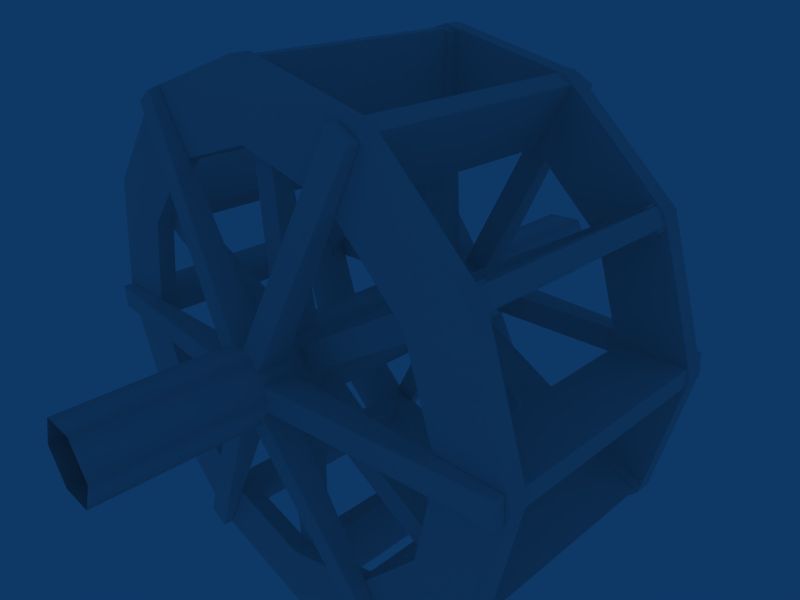 # Source: waterwheel.blend  (saved by Blender 2.48.1; exported with 4.5.12 LTS)
import bpy
from mathutils import Matrix  # noqa: F401  (used for matrix-valued properties, if any)

bpy.ops.wm.read_factory_settings(use_empty=True)
scene = bpy.context.scene
scene.name = 'Scene'

# ---- collections
col_collection_1 = bpy.data.collections.new('Collection 1'); scene.collection.children.link(col_collection_1)

# ---- materials (node trees are filled in below, after node groups)
mat_material = bpy.data.materials.new('Material')
mat_material.alpha_threshold = 0.0
mat_material.preview_render_type = 'FLAT'
mat_material.diffuse_color = (0.8816, 0.8492, 0.8492, 1.0)
mat_material.roughness = 0.5
mat_material.specular_intensity = 0.006763
mat_material.line_color = (0.0, 0.0, 0.0, 1.0)

# ---- material node trees

# ---- world
world_world = bpy.data.worlds.new('World'); scene.world = world_world
world_world.color = (0.05656, 0.2208, 0.4)
world_world.use_sun_shadow = False
world_world.sun_shadow_jitter_overblur = 0.0
world_world.cycles.sampling_method = 'MANUAL'
world_world.cycles.sample_map_resolution = 256
world_world.light_settings.ao_factor = 2.035

# ---- cameras
cam_camera = bpy.data.cameras.new('Camera')
cam_camera.passepartout_alpha = 0.2
cam_camera.clip_end = 100.0
cam_camera.lens = 35.0
cam_camera.ortho_scale = 7.314
cam_camera.show_passepartout = False
cam_camera.show_safe_areas = True
cam_camera.dof.focus_distance = 0.0
cam_camera.dof.aperture_fstop = 128.0

# ---- meshes
me_waterwheel = bpy.data.meshes.new('waterwheel')
me_waterwheel.from_pydata([(4.229, 4.229, 9.691), (5.776, 1.548, 9.691), (5.776, -1.548, 9.691), (4.229, -4.229, 9.691), (1.548, -5.776, 9.691), (-1.548, -5.776, 9.691), (-4.229, -4.229, 9.691), (-5.776, -1.548, 9.691), (-5.776, 1.548, 9.691), (-4.229, 4.229, 9.691), (-1.548, 5.776, 9.691), (1.548, 5.776, 9.691), (4.229, 4.229, 11.26), (5.776, 1.548, 11.26), (5.777, -1.548, 11.26), (4.229, -4.229, 11.26), (1.548, -5.776, 11.26), (-1.548, -5.777, 11.26), (-4.229, -4.229, 11.26), (-5.776, -1.548, 11.26), (-5.777, 1.548, 11.26), (-4.229, 4.229, 11.26), (-1.548, 5.776, 11.26), (1.548, 5.776, 11.26), (5.657, 5.657, 9.691), (7.727, 2.071, 9.691), (7.727, -2.071, 9.691), (5.657, -5.657, 9.691), (2.071, -7.727, 9.691), (-2.071, -7.727, 9.691), (-5.657, -5.657, 9.691), (-7.727, -2.071, 9.691), (-7.727, 2.071, 9.691), (-5.657, 5.657, 9.691), (-2.071, 7.727, 9.691), (2.071, 7.727, 9.691), (5.657, 5.657, 11.26), (7.727, 2.071, 11.26), (7.727, -2.071, 11.26), (5.657, -5.657, 11.26), (2.071, -7.727, 11.26), (-2.071, -7.727, 11.26), (-5.657, -5.657, 11.26), (-7.727, -2.071, 11.26), (-7.727, 2.071, 11.26), (-5.657, 5.657, 11.26), (-2.071, 7.727, 11.26), (2.071, 7.727, 11.26), (1.067, -0.2895, 27.83), (0.7842, 0.7794, 27.83), (-0.2828, 1.069, 27.83), (-1.067, 0.2895, 27.83), (-0.7842, -0.7794, 27.83), (0.2828, -1.069, 27.83), (1.067, -0.2895, -27.83), (0.7842, 0.7794, -27.83), (-0.2828, 1.069, -27.83), (-1.067, 0.2895, -27.83), (-0.7842, -0.7794, -27.83), (0.2828, -1.069, -27.83), (2.071, 7.727, -9.698), (-2.071, 7.727, -9.698), (-5.657, 5.657, -9.698), (-7.727, 2.071, -9.698), (-7.727, -2.071, -9.698), (-5.657, -5.657, -9.698), (-2.071, -7.727, -9.698), (2.071, -7.727, -9.698), (5.657, -5.657, -9.698), (7.727, -2.071, -9.698), (7.727, 2.071, -9.698), (5.657, 5.657, -9.698), (2.071, 7.727, -11.27), (-2.071, 7.727, -11.27), (-5.657, 5.657, -11.27), (-7.727, 2.071, -11.27), (-7.727, -2.071, -11.27), (-5.657, -5.657, -11.27), (-2.071, -7.727, -11.27), (2.071, -7.727, -11.27), (5.657, -5.657, -11.27), (7.727, -2.071, -11.27), (7.727, 2.071, -11.27), (5.657, 5.657, -11.27), (1.548, 5.777, -9.698), (-1.548, 5.776, -9.698), (-4.229, 4.229, -9.698), (-5.777, 1.548, -9.698), (-5.776, -1.548, -9.698), (-4.229, -4.229, -9.698), (-1.548, -5.777, -9.698), (1.548, -5.776, -9.698), (4.229, -4.229, -9.698), (5.777, -1.548, -9.698), (5.776, 1.548, -9.698), (4.229, 4.229, -9.698), (1.548, 5.776, -11.27), (-1.548, 5.776, -11.27), (-4.229, 4.229, -11.27), (-5.776, 1.548, -11.27), (-5.776, -1.548, -11.27), (-4.229, -4.229, -11.27), (-1.548, -5.776, -11.27), (1.548, -5.776, -11.27), (4.229, -4.229, -11.27), (5.776, -1.548, -11.27), (5.776, 1.548, -11.27), (4.229, 4.229, -11.27), (0.4709, -0.3749, -11.28), (0.4709, -0.3749, -14.07), (-0.2085, -0.5576, -14.07), (-0.2085, -0.5576, -11.28), (2.381, -7.477, -11.28), (2.381, -7.477, -12.21), (1.701, -7.659, -12.21), (1.701, -7.659, -11.28), (7.484, -2.356, -11.28), (7.484, -2.356, -12.21), (7.665, -1.677, -12.21), (7.665, -1.677, -11.28), (0.3787, -0.4594, -11.28), (0.3787, -0.4594, -14.07), (0.5602, 0.2203, -14.07), (0.5602, 0.2203, -11.28), (0.08928, 0.5953, -11.28), (0.08928, 0.5953, -14.07), (0.5872, 0.09826, -14.07), (0.5872, 0.09826, -11.28), (5.285, 5.8, -11.28), (5.285, 5.8, -12.21), (5.782, 5.303, -12.21), (5.782, 5.303, -11.28), (-1.701, 7.659, -11.28), (-1.701, 7.659, -12.21), (-2.381, 7.477, -12.21), (-2.381, 7.477, -11.28), (0.2085, 0.5576, -11.28), (0.2085, 0.5576, -14.07), (-0.4709, 0.3749, -14.07), (-0.4709, 0.3749, -11.28), (-0.5602, -0.2203, -11.28), (-0.5602, -0.2203, -14.07), (-0.3787, 0.4594, -14.07), (-0.3787, 0.4594, -11.28), (-7.665, 1.677, -11.28), (-7.665, 1.677, -12.21), (-7.484, 2.356, -12.21), (-7.484, 2.356, -11.28), (-5.782, -5.303, -11.28), (-5.782, -5.303, -12.21), (-5.285, -5.8, -12.21), (-5.285, -5.8, -11.28), (-0.5872, -0.09826, -11.28), (-0.5872, -0.09826, -14.07), (-0.08927, -0.5953, -14.07), (-0.08928, -0.5953, -11.28), (-0.08928, -0.5953, 11.24), (-0.08927, -0.5953, 14.03), (-0.5872, -0.09826, 14.03), (-0.5872, -0.09826, 11.24), (-5.285, -5.8, 11.24), (-5.285, -5.8, 12.17), (-5.782, -5.303, 12.17), (-5.782, -5.303, 11.24), (-7.484, 2.356, 11.24), (-7.484, 2.356, 12.17), (-7.665, 1.677, 12.17), (-7.665, 1.677, 11.24), (-0.3787, 0.4594, 11.24), (-0.3787, 0.4594, 14.03), (-0.5602, -0.2203, 14.03), (-0.5602, -0.2203, 11.24), (-0.4709, 0.3749, 11.24), (-0.4709, 0.3749, 14.03), (0.2085, 0.5576, 14.03), (0.2085, 0.5576, 11.24), (-2.381, 7.477, 11.24), (-2.381, 7.477, 12.17), (-1.701, 7.659, 12.17), (-1.701, 7.659, 11.24), (5.782, 5.303, 11.24), (5.782, 5.303, 12.17), (5.285, 5.8, 12.17), (5.285, 5.8, 11.24), (0.5872, 0.09826, 11.24), (0.5872, 0.09826, 14.03), (0.08928, 0.5953, 14.03), (0.08928, 0.5953, 11.24), (0.5602, 0.2203, 11.24), (0.5602, 0.2203, 14.03), (0.3787, -0.4594, 14.03), (0.3787, -0.4594, 11.24), (7.665, -1.677, 11.24), (7.665, -1.677, 12.17), (7.484, -2.356, 12.17), (7.484, -2.356, 11.24), (1.701, -7.659, 11.24), (1.701, -7.659, 12.17), (2.381, -7.477, 12.17), (2.381, -7.477, 11.24), (-0.2085, -0.5576, 11.24), (-0.2085, -0.5576, 14.03), (0.4709, -0.3749, 14.03), (0.4709, -0.3749, 11.24), (0.5953, -0.08928, -9.7), (0.5953, -0.08928, -6.908), (0.09826, -0.5872, -6.908), (0.09826, -0.5872, -9.7), (5.8, -5.285, -9.7), (5.8, -5.285, -8.767), (5.303, -5.782, -8.767), (5.303, -5.782, -9.7), (7.659, 1.701, -9.7), (7.659, 1.701, -8.767), (7.477, 2.381, -8.767), (7.477, 2.381, -9.7), (0.5576, -0.2085, -9.7), (0.5576, -0.2085, -6.908), (0.3749, 0.4709, -6.908), (0.3749, 0.4709, -9.7), (-0.2203, 0.5602, -9.7), (-0.2203, 0.5602, -6.908), (0.4594, 0.3787, -6.908), (0.4594, 0.3787, -9.7), (1.677, 7.665, -9.7), (1.677, 7.665, -8.767), (2.356, 7.484, -8.767), (2.356, 7.484, -9.7), (-5.303, 5.782, -9.7), (-5.303, 5.782, -8.767), (-5.8, 5.285, -8.767), (-5.8, 5.285, -9.7), (-0.09826, 0.5872, -9.7), (-0.09826, 0.5872, -6.908), (-0.5953, 0.08927, -6.908), (-0.5953, 0.08928, -9.7), (-0.3749, -0.4709, -9.7), (-0.3749, -0.4709, -6.908), (-0.5576, 0.2085, -6.908), (-0.5576, 0.2085, -9.7), (-7.477, -2.381, -9.7), (-7.477, -2.381, -8.767), (-7.659, -1.701, -8.767), (-7.659, -1.701, -9.7), (-2.356, -7.484, -9.7), (-2.356, -7.484, -8.767), (-1.677, -7.665, -8.767), (-1.677, -7.665, -9.7), (-0.4594, -0.3787, -9.7), (-0.4594, -0.3787, -6.908), (0.2203, -0.5602, -6.908), (0.2203, -0.5602, -9.7), (0.2203, -0.5602, 9.733), (0.2203, -0.5602, 6.941), (-0.4594, -0.3787, 6.941), (-0.4594, -0.3787, 9.733), (-1.677, -7.665, 9.733), (-1.677, -7.665, 8.8), (-2.356, -7.484, 8.8), (-2.356, -7.484, 9.733), (-7.659, -1.701, 9.733), (-7.659, -1.701, 8.8), (-7.477, -2.381, 8.8), (-7.477, -2.381, 9.733), (-0.5576, 0.2085, 9.733), (-0.5576, 0.2085, 6.941), (-0.3749, -0.4709, 6.941), (-0.3749, -0.4709, 9.733), (-0.5953, 0.08928, 9.733), (-0.5953, 0.08927, 6.941), (-0.09826, 0.5872, 6.941), (-0.09826, 0.5872, 9.733), (-5.8, 5.285, 9.733), (-5.8, 5.285, 8.8), (-5.303, 5.782, 8.8), (-5.303, 5.782, 9.733), (2.356, 7.484, 9.733), (2.356, 7.484, 8.8), (1.677, 7.665, 8.8), (1.677, 7.665, 9.733), (0.4594, 0.3787, 9.733), (0.4594, 0.3787, 6.941), (-0.2203, 0.5602, 6.941), (-0.2203, 0.5602, 9.733), (0.3749, 0.4709, 9.733), (0.3749, 0.4709, 6.941), (0.5576, -0.2085, 6.941), (0.5576, -0.2085, 9.733), (7.477, 2.381, 9.733), (7.477, 2.381, 8.8), (7.659, 1.701, 8.8), (7.659, 1.701, 9.733), (5.303, -5.782, 9.733), (5.303, -5.782, 8.8), (5.8, -5.285, 8.8), (5.8, -5.285, 9.733), (0.09826, -0.5872, 9.733), (0.09826, -0.5872, 6.941), (0.5953, -0.08928, 6.941), (0.5953, -0.08928, 9.733), (-5.846, -1.306, 10.33), (-5.846, -1.306, -10.6), (-7.696, -1.804, -10.6), (-7.696, -1.804, 10.33), (-5.713, -1.802, 10.33), (-5.713, -1.802, -10.6), (-7.563, -2.299, -10.6), (-7.563, -2.299, 10.33), (-5.4, -5.773, 10.33), (-5.4, -5.773, -10.6), (-4.046, -4.417, -10.6), (-4.046, -4.417, 10.33), (-5.763, -5.41, 10.33), (-5.763, -5.41, -10.6), (-4.41, -4.054, -10.6), (-4.41, -4.054, 10.33), (-1.792, -5.716, 10.33), (-1.792, -5.716, -10.6), (-2.286, -7.567, -10.6), (-2.286, -7.567, 10.33), (-1.296, -5.848, 10.33), (-1.296, -5.848, -10.6), (-1.79, -7.699, -10.6), (-1.79, -7.699, 10.33), (2.299, -7.563, 10.33), (2.299, -7.563, -10.6), (1.802, -5.713, -10.6), (1.802, -5.713, 10.33), (1.804, -7.696, 10.33), (1.804, -7.696, -10.6), (1.306, -5.846, -10.6), (1.306, -5.846, 10.33), (4.054, -4.41, 10.33), (4.054, -4.41, -10.6), (5.41, -5.763, -10.6), (5.41, -5.763, 10.33), (4.417, -4.046, 10.33), (4.417, -4.046, -10.6), (5.773, -5.4, -10.6), (5.773, -5.4, 10.33), (7.699, -1.79, 10.33), (7.699, -1.79, -10.6), (5.848, -1.296, -10.6), (5.848, -1.296, 10.33), (7.567, -2.286, 10.33), (7.567, -2.286, -10.6), (5.716, -1.792, -10.6), (5.716, -1.792, 10.33), (5.846, 1.306, 10.33), (5.846, 1.306, -10.6), (7.696, 1.804, -10.6), (7.696, 1.804, 10.33), (5.713, 1.802, 10.33), (5.713, 1.802, -10.6), (7.563, 2.299, -10.6), (7.563, 2.299, 10.33), (5.4, 5.773, 10.33), (5.4, 5.773, -10.6), (4.046, 4.417, -10.6), (4.046, 4.417, 10.33), (5.763, 5.41, 10.33), (5.763, 5.41, -10.6), (4.41, 4.054, -10.6), (4.41, 4.054, 10.33), (1.792, 5.716, 10.33), (1.792, 5.716, -10.6), (2.286, 7.567, -10.6), (2.286, 7.567, 10.33), (1.296, 5.848, 10.33), (1.296, 5.848, -10.6), (1.79, 7.699, -10.6), (1.79, 7.699, 10.33), (-2.299, 7.563, 10.33), (-2.299, 7.563, -10.6), (-1.802, 5.713, -10.6), (-1.802, 5.713, 10.33), (-1.804, 7.696, 10.33), (-1.804, 7.696, -10.6), (-1.306, 5.846, -10.6), (-1.306, 5.846, 10.33), (-4.054, 4.41, 10.33), (-4.054, 4.41, -10.6), (-5.41, 5.763, -10.6), (-5.41, 5.763, 10.33), (-4.417, 4.046, 10.33), (-4.417, 4.046, -10.6), (-5.773, 5.4, -10.6), (-5.773, 5.4, 10.33), (-7.699, 1.79, 10.33), (-7.699, 1.79, -10.6), (-5.848, 1.296, -10.6), (-5.848, 1.296, 10.33), (-7.567, 2.286, 10.33), (-7.567, 2.286, -10.6), (-5.716, 1.792, -10.6), (-5.716, 1.792, 10.33)], [], [(392, 395, 394, 393), (388, 389, 390, 391), (395, 391, 390, 394), (389, 388, 392, 393), (386, 387, 383, 382), (380, 384, 385, 381), (387, 386, 385, 384), (383, 380, 381, 382), (376, 379, 378, 377), (372, 373, 374, 375), (379, 375, 374, 378), (373, 372, 376, 377), (370, 371, 367, 366), (364, 368, 369, 365), (371, 370, 369, 368), (367, 364, 365, 366), (360, 363, 362, 361), (356, 357, 358, 359), (363, 359, 358, 362), (357, 356, 360, 361), (354, 355, 351, 350), (348, 352, 353, 349), (355, 354, 353, 352), (351, 348, 349, 350), (344, 347, 346, 345), (340, 341, 342, 343), (347, 343, 342, 346), (341, 340, 344, 345), (338, 339, 335, 334), (332, 336, 337, 333), (339, 338, 337, 336), (335, 332, 333, 334), (328, 331, 330, 329), (324, 325, 326, 327), (331, 327, 326, 330), (325, 324, 328, 329), (322, 323, 319, 318), (316, 320, 321, 317), (323, 322, 321, 320), (319, 316, 317, 318), (312, 315, 314, 313), (308, 309, 310, 311), (315, 311, 310, 314), (309, 308, 312, 313), (306, 307, 303, 302), (300, 304, 305, 301), (307, 306, 305, 304), (303, 300, 301, 302), (295, 292, 293, 294), (295, 294, 298, 299), (298, 294, 293, 297), (297, 293, 292, 296), (292, 295, 299, 296), (291, 288, 284, 287), (286, 290, 291, 287), (285, 289, 290, 286), (288, 289, 285, 284), (291, 290, 289, 288), (279, 276, 277, 278), (279, 278, 282, 283), (282, 278, 277, 281), (281, 277, 276, 280), (276, 279, 283, 280), (275, 272, 268, 271), (270, 274, 275, 271), (269, 273, 274, 270), (272, 273, 269, 268), (272, 275, 274, 273), (263, 260, 261, 262), (263, 262, 266, 267), (266, 262, 261, 265), (265, 261, 260, 264), (260, 263, 267, 264), (259, 256, 252, 255), (254, 258, 259, 255), (253, 257, 258, 254), (256, 257, 253, 252), (256, 259, 258, 257), (247, 246, 245, 244), (247, 251, 250, 246), (250, 249, 245, 246), (249, 248, 244, 245), (244, 248, 251, 247), (243, 239, 236, 240), (238, 239, 243, 242), (237, 238, 242, 241), (240, 236, 237, 241), (240, 241, 242, 243), (231, 230, 229, 228), (231, 235, 234, 230), (234, 233, 229, 230), (233, 232, 228, 229), (228, 232, 235, 231), (227, 223, 220, 224), (222, 223, 227, 226), (221, 222, 226, 225), (224, 220, 221, 225), (224, 225, 226, 227), (212, 215, 214, 213), (215, 219, 218, 214), (218, 217, 213, 214), (217, 216, 212, 213), (212, 216, 219, 215), (211, 207, 204, 208), (206, 207, 211, 210), (205, 206, 210, 209), (208, 204, 205, 209), (208, 209, 210, 211), (199, 198, 197, 196), (199, 203, 202, 198), (202, 201, 197, 198), (201, 200, 196, 197), (196, 200, 203, 199), (195, 191, 188, 192), (190, 191, 195, 194), (189, 190, 194, 193), (192, 188, 189, 193), (195, 192, 193, 194), (183, 182, 181, 180), (183, 187, 186, 182), (186, 185, 181, 182), (185, 184, 180, 181), (180, 184, 187, 183), (179, 175, 172, 176), (174, 175, 179, 178), (173, 174, 178, 177), (176, 172, 173, 177), (176, 177, 178, 179), (167, 166, 165, 164), (167, 171, 170, 166), (170, 169, 165, 166), (169, 168, 164, 165), (164, 168, 171, 167), (163, 159, 156, 160), (158, 159, 163, 162), (157, 158, 162, 161), (160, 156, 157, 161), (160, 161, 162, 163), (151, 148, 149, 150), (151, 150, 154, 155), (154, 150, 149, 153), (153, 149, 148, 152), (148, 151, 155, 152), (147, 144, 140, 143), (142, 146, 147, 143), (141, 145, 146, 142), (144, 145, 141, 140), (144, 147, 146, 145), (135, 132, 133, 134), (135, 134, 138, 139), (138, 134, 133, 137), (137, 133, 132, 136), (132, 135, 139, 136), (131, 128, 124, 127), (126, 130, 131, 127), (125, 129, 130, 126), (128, 129, 125, 124), (128, 131, 130, 129), (119, 116, 117, 118), (119, 118, 122, 123), (122, 118, 117, 121), (121, 117, 116, 120), (116, 119, 123, 120), (115, 112, 108, 111), (110, 114, 115, 111), (109, 113, 114, 110), (112, 113, 109, 108), (112, 115, 114, 113), (95, 107, 106, 94), (94, 106, 105, 93), (93, 105, 104, 92), (92, 104, 103, 91), (91, 103, 102, 90), (90, 102, 101, 89), (89, 101, 100, 88), (88, 100, 99, 87), (87, 99, 98, 86), (86, 98, 97, 85), (85, 97, 96, 84), (107, 95, 84, 96), (71, 70, 82, 83), (70, 69, 81, 82), (69, 68, 80, 81), (68, 67, 79, 80), (67, 66, 78, 79), (66, 65, 77, 78), (65, 64, 76, 77), (64, 63, 75, 76), (63, 62, 74, 75), (62, 61, 73, 74), (61, 60, 72, 73), (83, 72, 60, 71), (69, 93, 92, 68), (68, 92, 91, 67), (67, 91, 90, 66), (66, 90, 89, 65), (65, 89, 88, 64), (88, 87, 63, 64), (87, 86, 62, 63), (86, 85, 61, 62), (85, 84, 60, 61), (95, 71, 60, 84), (71, 95, 94, 70), (70, 94, 93, 69), (100, 76, 75, 99), (77, 76, 100, 101), (78, 77, 101, 102), (79, 78, 102, 103), (80, 79, 103, 104), (81, 80, 104, 105), (82, 81, 105, 106), (83, 82, 106, 107), (107, 96, 72, 83), (97, 73, 72, 96), (74, 73, 97, 98), (99, 75, 74, 98), (8, 32, 33, 9), (33, 34, 10, 9), (10, 34, 35, 11), (0, 11, 35, 24), (1, 0, 24, 25), (25, 26, 2, 1), (26, 27, 3, 2), (27, 28, 4, 3), (28, 29, 5, 4), (29, 30, 6, 5), (30, 31, 7, 6), (7, 31, 32, 8), (37, 13, 14, 38), (36, 12, 13, 37), (12, 36, 47, 23), (46, 22, 23, 47), (21, 22, 46, 45), (20, 21, 45, 44), (19, 20, 44, 43), (42, 18, 19, 43), (41, 17, 18, 42), (40, 16, 17, 41), (39, 15, 16, 40), (38, 14, 15, 39), (59, 54, 48, 53), (58, 59, 53, 52), (57, 58, 52, 51), (56, 57, 51, 50), (49, 55, 56, 50), (54, 55, 49, 48), (24, 35, 47, 36), (46, 47, 35, 34), (45, 46, 34, 33), (44, 45, 33, 32), (43, 44, 32, 31), (42, 43, 31, 30), (41, 42, 30, 29), (40, 41, 29, 28), (39, 40, 28, 27), (38, 39, 27, 26), (37, 38, 26, 25), (36, 37, 25, 24), (0, 12, 23, 11), (22, 10, 11, 23), (21, 9, 10, 22), (20, 8, 9, 21), (19, 7, 8, 20), (18, 6, 7, 19), (17, 5, 6, 18), (16, 4, 5, 17), (15, 3, 4, 16), (14, 2, 3, 15), (13, 1, 2, 14), (12, 0, 1, 13)])
me_waterwheel.polygons.foreach_set('use_smooth', [True] * 270)
_uv = me_waterwheel.uv_layers.new(name='UVTex')
_uv.uv.foreach_set('vector', [0.03821, 0.001001, 0.001001, 0.001001, 0.001001, 0.1559, 0.03821, 0.1559, 0.04022, 0.1951, 0.1951, 0.1951, 0.1951, 0.1579, 0.04022, 0.1579, 0.6461, 0.3539, 0.6285, 0.3539, 0.6285, 0.5088, 0.6461, 0.5088, 0.55, 0.7245, 0.7049, 0.7245, 0.7049, 0.7069, 0.55, 0.7069, 0.6461, 0.3519, 0.6461, 0.1971, 0.6285, 0.1971, 0.6285, 0.3519, 0.548, 0.7245, 0.548, 0.7069, 0.3932, 0.7069, 0.3932, 0.7245, 0.07743, 0.1559, 0.07743, 0.001001, 0.04022, 0.001001, 0.04022, 0.1559, 0.1951, 0.2343, 0.1951, 0.1971, 0.04022, 0.1971, 0.04022, 0.2343, 0.1166, 0.001001, 0.07943, 0.001001, 0.07943, 0.1559, 0.1166, 0.1559, 0.04022, 0.2735, 0.1951, 0.2735, 0.1951, 0.2363, 0.04022, 0.2363, 0.6461, 0.04022, 0.6285, 0.04022, 0.6285, 0.1951, 0.6461, 0.1951, 0.2363, 0.7245, 0.3912, 0.7245, 0.3912, 0.7069, 0.2363, 0.7069, 0.6657, 0.5088, 0.6657, 0.3539, 0.6481, 0.3539, 0.6481, 0.5088, 0.2343, 0.7245, 0.2343, 0.7069, 0.07943, 0.7069, 0.07943, 0.7245, 0.1559, 0.1559, 0.1559, 0.001001, 0.1186, 0.001001, 0.1186, 0.1559, 0.1951, 0.3127, 0.1951, 0.2755, 0.04022, 0.2755, 0.04022, 0.3127, 0.1951, 0.001001, 0.1579, 0.001001, 0.1579, 0.1559, 0.1951, 0.1559, 0.1971, 0.1951, 0.3519, 0.1951, 0.3519, 0.1579, 0.1971, 0.1579, 0.6657, 0.1971, 0.6481, 0.1971, 0.6481, 0.3519, 0.6657, 0.3519, 0.55, 0.7441, 0.7049, 0.7441, 0.7049, 0.7265, 0.55, 0.7265, 0.6657, 0.1951, 0.6657, 0.04022, 0.6481, 0.04022, 0.6481, 0.1951, 0.548, 0.7441, 0.548, 0.7265, 0.3932, 0.7265, 0.3932, 0.7441, 0.2343, 0.1559, 0.2343, 0.001001, 0.1971, 0.001001, 0.1971, 0.1559, 0.3519, 0.2343, 0.3519, 0.1971, 0.1971, 0.1971, 0.1971, 0.2343, 0.2735, 0.001001, 0.2363, 0.001001, 0.2363, 0.1559, 0.2735, 0.1559, 0.1971, 0.2735, 0.3519, 0.2735, 0.3519, 0.2363, 0.1971, 0.2363, 0.6853, 0.04022, 0.6677, 0.04022, 0.6677, 0.1951, 0.6853, 0.1951, 0.2363, 0.7441, 0.3912, 0.7441, 0.3912, 0.7265, 0.2363, 0.7265, 0.6853, 0.6657, 0.6853, 0.5108, 0.6677, 0.5108, 0.6677, 0.6657, 0.2343, 0.7441, 0.2343, 0.7265, 0.07943, 0.7265, 0.07943, 0.7441, 0.03821, 0.3127, 0.03821, 0.1579, 0.001001, 0.1579, 0.001001, 0.3127, 0.3519, 0.3127, 0.3519, 0.2755, 0.1971, 0.2755, 0.1971, 0.3127, 0.3127, 0.001001, 0.2755, 0.001001, 0.2755, 0.1559, 0.3127, 0.1559, 0.1971, 0.3519, 0.3519, 0.3519, 0.3519, 0.3147, 0.1971, 0.3147, 0.6853, 0.3539, 0.6677, 0.3539, 0.6677, 0.5088, 0.6853, 0.5088, 0.55, 0.7637, 0.7049, 0.7637, 0.7049, 0.7461, 0.55, 0.7461, 0.6853, 0.3519, 0.6853, 0.1971, 0.6677, 0.1971, 0.6677, 0.3519, 0.548, 0.7637, 0.548, 0.7461, 0.3932, 0.7461, 0.3932, 0.7637, 0.3519, 0.1559, 0.3519, 0.001001, 0.3147, 0.001001, 0.3147, 0.1559, 0.1951, 0.3519, 0.1951, 0.3147, 0.04022, 0.3147, 0.04022, 0.3519, 0.3912, 0.1971, 0.3539, 0.1971, 0.3539, 0.3519, 0.3912, 0.3519, 0.1971, 0.3912, 0.3519, 0.3912, 0.3519, 0.3539, 0.1971, 0.3539, 0.7049, 0.1971, 0.6873, 0.1971, 0.6873, 0.3519, 0.7049, 0.3519, 0.2363, 0.7637, 0.3912, 0.7637, 0.3912, 0.7461, 0.2363, 0.7461, 0.7049, 0.1951, 0.7049, 0.04022, 0.6873, 0.04022, 0.6873, 0.1951, 0.2343, 0.7637, 0.2343, 0.7461, 0.07943, 0.7461, 0.07943, 0.7637, 0.3912, 0.1951, 0.3912, 0.04022, 0.3539, 0.04022, 0.3539, 0.1951, 0.1951, 0.3912, 0.1951, 0.3539, 0.04022, 0.3539, 0.04022, 0.3912, 0.03821, 0.6481, 0.02061, 0.6481, 0.02061, 0.6657, 0.03821, 0.6657, 0.4304, 0.1971, 0.3932, 0.1971, 0.3932, 0.3519, 0.4304, 0.3519, 0.55, 0.7833, 0.7049, 0.7833, 0.7049, 0.7657, 0.55, 0.7657, 0.4304, 0.1951, 0.4304, 0.04022, 0.3932, 0.04022, 0.3932, 0.1951, 0.548, 0.7833, 0.548, 0.7657, 0.3932, 0.7657, 0.3932, 0.7833, 0.7049, 0.5108, 0.6873, 0.5108, 0.6873, 0.6657, 0.7049, 0.6657, 0.1971, 0.4304, 0.3519, 0.4304, 0.3519, 0.3932, 0.1971, 0.3932, 0.7049, 0.5088, 0.7049, 0.3539, 0.6873, 0.3539, 0.6873, 0.5088, 0.1951, 0.4304, 0.1951, 0.3932, 0.04022, 0.3932, 0.04022, 0.4304, 0.01861, 0.6481, 0.001001, 0.6481, 0.001001, 0.6657, 0.01861, 0.6657, 0.03821, 0.6285, 0.02061, 0.6285, 0.02061, 0.6461, 0.03821, 0.6461, 0.03821, 0.3147, 0.001001, 0.3147, 0.001001, 0.4696, 0.03821, 0.4696, 0.2363, 0.7833, 0.3912, 0.7833, 0.3912, 0.7657, 0.2363, 0.7657, 0.4696, 0.3519, 0.4696, 0.1971, 0.4324, 0.1971, 0.4324, 0.3519, 0.2343, 0.7833, 0.2343, 0.7657, 0.07943, 0.7657, 0.07943, 0.7833, 0.7245, 0.3539, 0.7069, 0.3539, 0.7069, 0.5088, 0.7245, 0.5088, 0.1971, 0.4696, 0.3519, 0.4696, 0.3519, 0.4324, 0.1971, 0.4324, 0.7245, 0.3519, 0.7245, 0.1971, 0.7069, 0.1971, 0.7069, 0.3519, 0.1951, 0.4696, 0.1951, 0.4324, 0.04022, 0.4324, 0.04022, 0.4696, 0.01861, 0.6285, 0.001001, 0.6285, 0.001001, 0.6461, 0.01861, 0.6461, 0.07743, 0.6481, 0.05982, 0.6481, 0.05982, 0.6657, 0.07743, 0.6657, 0.4696, 0.04022, 0.4324, 0.04022, 0.4324, 0.1951, 0.4696, 0.1951, 0.55, 0.8029, 0.7049, 0.8029, 0.7049, 0.7853, 0.55, 0.7853, 0.3912, 0.5088, 0.3912, 0.3539, 0.3539, 0.3539, 0.3539, 0.5088, 0.548, 0.8029, 0.548, 0.7853, 0.3932, 0.7853, 0.3932, 0.8029, 0.7245, 0.04022, 0.7069, 0.04022, 0.7069, 0.1951, 0.7245, 0.1951, 0.3539, 0.03821, 0.5088, 0.03821, 0.5088, 0.001001, 0.3539, 0.001001, 0.7245, 0.6657, 0.7245, 0.5108, 0.7069, 0.5108, 0.7069, 0.6657, 0.1951, 0.5088, 0.1951, 0.4716, 0.04022, 0.4716, 0.04022, 0.5088, 0.05782, 0.6481, 0.04022, 0.6481, 0.04022, 0.6657, 0.05782, 0.6657, 0.07743, 0.6285, 0.07743, 0.6461, 0.05982, 0.6461, 0.05982, 0.6285, 0.4304, 0.3539, 0.4304, 0.5088, 0.3932, 0.5088, 0.3932, 0.3539, 0.2363, 0.8029, 0.2363, 0.7853, 0.3912, 0.7853, 0.3912, 0.8029, 0.4696, 0.5088, 0.4324, 0.5088, 0.4324, 0.3539, 0.4696, 0.3539, 0.2343, 0.8029, 0.07943, 0.8029, 0.07943, 0.7853, 0.2343, 0.7853, 0.7441, 0.5108, 0.7441, 0.6657, 0.7265, 0.6657, 0.7265, 0.5108, 0.1971, 0.5088, 0.1971, 0.4716, 0.3519, 0.4716, 0.3519, 0.5088, 0.7441, 0.5088, 0.7265, 0.5088, 0.7265, 0.3539, 0.7441, 0.3539, 0.548, 0.548, 0.3932, 0.548, 0.3932, 0.5108, 0.548, 0.5108, 0.05782, 0.6285, 0.05782, 0.6461, 0.04022, 0.6461, 0.04022, 0.6285, 0.03821, 0.6873, 0.03821, 0.7049, 0.02061, 0.7049, 0.02061, 0.6873, 0.5088, 0.3539, 0.5088, 0.5088, 0.4716, 0.5088, 0.4716, 0.3539, 0.6677, 0.03821, 0.6677, 0.02061, 0.8225, 0.02061, 0.8225, 0.03821, 0.5088, 0.3519, 0.4716, 0.3519, 0.4716, 0.1971, 0.5088, 0.1971, 0.8225, 0.01861, 0.6677, 0.01861, 0.6677, 0.001001, 0.8225, 0.001001, 0.7441, 0.1971, 0.7441, 0.3519, 0.7265, 0.3519, 0.7265, 0.1971, 0.2363, 0.548, 0.2363, 0.5108, 0.3912, 0.5108, 0.3912, 0.548, 0.7441, 0.1951, 0.7265, 0.1951, 0.7265, 0.04022, 0.7441, 0.04022, 0.1951, 0.548, 0.04022, 0.548, 0.04022, 0.5108, 0.1951, 0.5108, 0.01861, 0.6873, 0.01861, 0.7049, 0.001001, 0.7049, 0.001001, 0.6873, 0.03821, 0.6677, 0.03821, 0.6853, 0.02061, 0.6853, 0.02061, 0.6677, 0.5088, 0.04022, 0.5088, 0.1951, 0.4716, 0.1951, 0.4716, 0.04022, 0.55, 0.8225, 0.55, 0.8049, 0.7049, 0.8049, 0.7049, 0.8225, 0.548, 0.1951, 0.5108, 0.1951, 0.5108, 0.04022, 0.548, 0.04022, 0.548, 0.8225, 0.3932, 0.8225, 0.3932, 0.8049, 0.548, 0.8049, 0.7637, 0.5108, 0.7637, 0.6657, 0.7461, 0.6657, 0.7461, 0.5108, 0.3932, 0.5872, 0.3932, 0.55, 0.548, 0.55, 0.548, 0.5872, 0.7637, 0.5088, 0.7461, 0.5088, 0.7461, 0.3539, 0.7637, 0.3539, 0.3912, 0.5872, 0.2363, 0.5872, 0.2363, 0.55, 0.3912, 0.55, 0.01861, 0.6677, 0.01861, 0.6853, 0.001001, 0.6853, 0.001001, 0.6677, 0.07743, 0.6873, 0.07743, 0.7049, 0.05982, 0.7049, 0.05982, 0.6873, 0.548, 0.3539, 0.548, 0.5088, 0.5108, 0.5088, 0.5108, 0.3539, 0.2363, 0.8225, 0.2363, 0.8049, 0.3912, 0.8049, 0.3912, 0.8225, 0.548, 0.3519, 0.5108, 0.3519, 0.5108, 0.1971, 0.548, 0.1971, 0.2343, 0.8225, 0.07943, 0.8225, 0.07943, 0.8049, 0.2343, 0.8049, 0.7637, 0.1971, 0.7637, 0.3519, 0.7461, 0.3519, 0.7461, 0.1971, 0.07943, 0.5872, 0.07943, 0.55, 0.2343, 0.55, 0.2343, 0.5872, 0.7637, 0.1951, 0.7461, 0.1951, 0.7461, 0.04022, 0.7637, 0.04022, 0.548, 0.6265, 0.3932, 0.6265, 0.3932, 0.5892, 0.548, 0.5892, 0.05782, 0.6873, 0.05782, 0.7049, 0.04022, 0.7049, 0.04022, 0.6873, 0.07743, 0.6677, 0.07743, 0.6853, 0.05982, 0.6853, 0.05982, 0.6677, 0.5872, 0.1971, 0.5872, 0.3519, 0.55, 0.3519, 0.55, 0.1971, 0.55, 0.8421, 0.55, 0.8245, 0.7049, 0.8245, 0.7049, 0.8421, 0.5872, 0.1951, 0.55, 0.1951, 0.55, 0.04022, 0.5872, 0.04022, 0.548, 0.8421, 0.3932, 0.8421, 0.3932, 0.8245, 0.548, 0.8245, 0.7833, 0.5108, 0.7833, 0.6657, 0.7657, 0.6657, 0.7657, 0.5108, 0.2363, 0.6265, 0.2363, 0.5892, 0.3912, 0.5892, 0.3912, 0.6265, 0.7833, 0.5088, 0.7657, 0.5088, 0.7657, 0.3539, 0.7833, 0.3539, 0.2343, 0.6265, 0.07943, 0.6265, 0.07943, 0.5892, 0.2343, 0.5892, 0.05782, 0.6677, 0.05782, 0.6853, 0.04022, 0.6853, 0.04022, 0.6677, 0.8617, 0.9814, 0.8617, 0.999, 0.8441, 0.999, 0.8441, 0.9814, 0.5872, 0.3539, 0.5872, 0.5088, 0.55, 0.5088, 0.55, 0.3539, 0.2363, 0.8421, 0.2363, 0.8245, 0.3912, 0.8245, 0.3912, 0.8421, 0.03821, 0.6265, 0.001001, 0.6265, 0.001001, 0.4716, 0.03821, 0.4716, 0.2343, 0.8421, 0.07943, 0.8421, 0.07943, 0.8245, 0.2343, 0.8245, 0.7833, 0.1971, 0.7833, 0.3519, 0.7657, 0.3519, 0.7657, 0.1971, 0.5108, 0.03821, 0.5108, 0.001001, 0.6657, 0.001001, 0.6657, 0.03821, 0.7833, 0.1951, 0.7657, 0.1951, 0.7657, 0.04022, 0.7833, 0.04022, 0.548, 0.6657, 0.3932, 0.6657, 0.3932, 0.6285, 0.548, 0.6285, 0.8421, 0.9814, 0.8421, 0.999, 0.8245, 0.999, 0.8245, 0.9814, 0.8617, 0.9618, 0.8441, 0.9618, 0.8441, 0.9794, 0.8617, 0.9794, 0.6265, 0.3539, 0.5892, 0.3539, 0.5892, 0.5088, 0.6265, 0.5088, 0.7069, 0.6853, 0.8617, 0.6853, 0.8617, 0.6677, 0.7069, 0.6677, 0.6265, 0.3519, 0.6265, 0.1971, 0.5892, 0.1971, 0.5892, 0.3519, 0.8617, 0.7245, 0.8617, 0.7069, 0.7069, 0.7069, 0.7069, 0.7245, 0.8029, 0.5108, 0.7853, 0.5108, 0.7853, 0.6657, 0.8029, 0.6657, 0.2363, 0.6657, 0.3912, 0.6657, 0.3912, 0.6285, 0.2363, 0.6285, 0.8029, 0.5088, 0.8029, 0.3539, 0.7853, 0.3539, 0.7853, 0.5088, 0.2343, 0.6657, 0.2343, 0.6285, 0.07943, 0.6285, 0.07943, 0.6657, 0.8421, 0.9618, 0.8245, 0.9618, 0.8245, 0.9794, 0.8421, 0.9794, 0.2343, 0.5304, 0.2167, 0.5304, 0.2167, 0.548, 0.2343, 0.548, 0.6265, 0.04022, 0.5892, 0.04022, 0.5892, 0.1951, 0.6265, 0.1951, 0.7069, 0.7049, 0.8617, 0.7049, 0.8617, 0.6873, 0.7069, 0.6873, 0.5872, 0.6657, 0.5872, 0.5108, 0.55, 0.5108, 0.55, 0.6657, 0.8617, 0.7441, 0.8617, 0.7265, 0.7069, 0.7265, 0.7069, 0.7441, 0.8029, 0.1971, 0.7853, 0.1971, 0.7853, 0.3519, 0.8029, 0.3519, 0.55, 0.7049, 0.7049, 0.7049, 0.7049, 0.6677, 0.55, 0.6677, 0.8029, 0.1951, 0.8029, 0.04022, 0.7853, 0.04022, 0.7853, 0.1951, 0.548, 0.7049, 0.548, 0.6677, 0.3932, 0.6677, 0.3932, 0.7049, 0.2147, 0.5304, 0.1971, 0.5304, 0.1971, 0.548, 0.2147, 0.548, 0.2343, 0.5108, 0.2167, 0.5108, 0.2167, 0.5284, 0.2343, 0.5284, 0.6265, 0.5108, 0.5892, 0.5108, 0.5892, 0.6657, 0.6265, 0.6657, 0.7069, 0.7637, 0.8617, 0.7637, 0.8617, 0.7461, 0.7069, 0.7461, 0.6657, 0.6657, 0.6657, 0.5108, 0.6285, 0.5108, 0.6285, 0.6657, 0.8617, 0.7833, 0.8617, 0.7657, 0.7069, 0.7657, 0.7069, 0.7833, 0.8225, 0.5108, 0.8049, 0.5108, 0.8049, 0.6657, 0.8225, 0.6657, 0.2363, 0.7049, 0.3912, 0.7049, 0.3912, 0.6677, 0.2363, 0.6677, 0.8225, 0.5088, 0.8225, 0.3539, 0.8049, 0.3539, 0.8049, 0.5088, 0.2343, 0.7049, 0.2343, 0.6677, 0.07943, 0.6677, 0.07943, 0.7049, 0.2147, 0.5108, 0.1971, 0.5108, 0.1971, 0.5284, 0.2147, 0.5284, 0.07743, 0.6265, 0.04022, 0.6265, 0.04022, 0.55, 0.07743, 0.55, 0.001001, 0.7441, 0.001001, 0.7069, 0.07743, 0.7069, 0.07743, 0.7441, 0.07743, 0.8225, 0.04022, 0.8225, 0.04022, 0.7461, 0.07743, 0.7461, 0.7069, 0.8225, 0.7069, 0.7853, 0.7833, 0.7853, 0.7833, 0.8225, 0.03821, 0.8225, 0.001001, 0.8225, 0.001001, 0.7461, 0.03821, 0.7461, 0.7853, 0.8225, 0.7853, 0.7853, 0.8617, 0.7853, 0.8617, 0.8225, 0.8421, 0.3519, 0.8049, 0.3519, 0.8049, 0.2755, 0.8421, 0.2755, 0.001001, 0.8617, 0.001001, 0.8245, 0.07743, 0.8245, 0.07743, 0.8617, 0.8421, 0.2735, 0.8049, 0.2735, 0.8049, 0.1971, 0.8421, 0.1971, 0.7069, 0.8617, 0.7069, 0.8245, 0.7833, 0.8245, 0.7833, 0.8617, 0.8421, 0.1951, 0.8049, 0.1951, 0.8049, 0.1186, 0.8421, 0.1186, 0.7853, 0.8617, 0.7853, 0.8245, 0.8617, 0.8245, 0.8617, 0.8617, 0.8421, 0.1166, 0.8421, 0.04022, 0.8049, 0.04022, 0.8049, 0.1166, 0.6285, 0.8814, 0.7049, 0.8814, 0.7049, 0.8441, 0.6285, 0.8441, 0.8617, 0.6657, 0.8617, 0.5892, 0.8245, 0.5892, 0.8245, 0.6657, 0.55, 0.8814, 0.6265, 0.8814, 0.6265, 0.8441, 0.55, 0.8441, 0.8617, 0.5872, 0.8617, 0.5108, 0.8245, 0.5108, 0.8245, 0.5872, 0.4716, 0.8814, 0.548, 0.8814, 0.548, 0.8441, 0.4716, 0.8441, 0.8617, 0.5088, 0.8617, 0.4324, 0.8245, 0.4324, 0.8245, 0.5088, 0.3932, 0.8814, 0.4696, 0.8814, 0.4696, 0.8441, 0.3932, 0.8441, 0.8617, 0.4304, 0.8617, 0.3539, 0.8245, 0.3539, 0.8245, 0.4304, 0.3147, 0.8814, 0.3912, 0.8814, 0.3912, 0.8441, 0.3147, 0.8441, 0.8814, 0.3519, 0.8814, 0.2755, 0.8441, 0.2755, 0.8441, 0.3519, 0.2363, 0.8814, 0.3127, 0.8814, 0.3127, 0.8441, 0.2363, 0.8441, 0.8814, 0.2735, 0.8441, 0.2735, 0.8441, 0.1971, 0.8814, 0.1971, 0.1579, 0.8814, 0.1579, 0.8441, 0.2343, 0.8441, 0.2343, 0.8814, 0.8814, 0.1951, 0.8441, 0.1951, 0.8441, 0.1186, 0.8814, 0.1186, 0.07943, 0.8814, 0.07943, 0.8441, 0.1559, 0.8441, 0.1559, 0.8814, 0.8814, 0.1166, 0.8441, 0.1166, 0.8441, 0.04022, 0.8814, 0.04022, 0.901, 0.03821, 0.8245, 0.03821, 0.8245, 0.001001, 0.901, 0.001001, 0.901, 0.6873, 0.901, 0.7637, 0.8637, 0.7637, 0.8637, 0.6873, 0.07743, 0.901, 0.001001, 0.901, 0.001001, 0.8637, 0.07743, 0.8637, 0.901, 0.6088, 0.901, 0.6853, 0.8637, 0.6853, 0.8637, 0.6088, 0.7853, 0.901, 0.7853, 0.8637, 0.8617, 0.8637, 0.8617, 0.901, 0.901, 0.8421, 0.8637, 0.8421, 0.8637, 0.7657, 0.901, 0.7657, 0.7069, 0.901, 0.7069, 0.8637, 0.7833, 0.8637, 0.7833, 0.901, 0.901, 0.5108, 0.8637, 0.5108, 0.8637, 0.5872, 0.901, 0.5872, 0.6285, 0.9206, 0.7049, 0.9206, 0.7049, 0.8834, 0.6285, 0.8834, 0.901, 0.5088, 0.901, 0.4324, 0.8637, 0.4324, 0.8637, 0.5088, 0.55, 0.9206, 0.6265, 0.9206, 0.6265, 0.8834, 0.55, 0.8834, 0.901, 0.4304, 0.901, 0.3539, 0.8637, 0.3539, 0.8637, 0.4304, 0.4716, 0.9206, 0.548, 0.9206, 0.548, 0.8834, 0.4716, 0.8834, 0.901, 0.9206, 0.901, 0.8441, 0.8637, 0.8441, 0.8637, 0.9206, 0.3932, 0.9206, 0.4696, 0.9206, 0.4696, 0.8834, 0.3932, 0.8834, 0.9206, 0.3519, 0.9206, 0.2755, 0.8834, 0.2755, 0.8834, 0.3519, 0.3912, 0.9206, 0.3912, 0.8834, 0.3147, 0.8834, 0.3147, 0.9206, 0.9206, 0.2735, 0.9206, 0.1971, 0.8834, 0.1971, 0.8834, 0.2735, 0.3127, 0.9206, 0.3127, 0.8834, 0.2363, 0.8834, 0.2363, 0.9206, 0.9206, 0.1186, 0.8834, 0.1186, 0.8834, 0.1951, 0.9206, 0.1951, 0.1579, 0.9206, 0.2343, 0.9206, 0.2343, 0.8834, 0.1579, 0.8834, 0.9206, 0.04022, 0.8834, 0.04022, 0.8834, 0.1166, 0.9206, 0.1166, 0.07943, 0.9206, 0.1559, 0.9206, 0.1559, 0.8834, 0.07943, 0.8834, 0.9402, 0.8421, 0.9402, 0.7657, 0.903, 0.7657, 0.903, 0.8421, 0.001001, 0.9402, 0.07743, 0.9402, 0.07743, 0.903, 0.001001, 0.903, 0.9402, 0.7637, 0.9402, 0.6873, 0.903, 0.6873, 0.903, 0.7637, 0.7853, 0.9402, 0.8617, 0.9402, 0.8617, 0.903, 0.7853, 0.903, 0.9402, 0.6853, 0.9402, 0.6088, 0.903, 0.6088, 0.903, 0.6853, 0.7069, 0.9402, 0.7833, 0.9402, 0.7833, 0.903, 0.7069, 0.903, 0.9402, 0.6068, 0.9402, 0.5304, 0.903, 0.5304, 0.903, 0.6068, 0.7049, 0.9598, 0.7049, 0.9226, 0.6285, 0.9226, 0.6285, 0.9598, 0.9402, 0.9206, 0.903, 0.9206, 0.903, 0.8441, 0.9402, 0.8441, 0.55, 0.9598, 0.55, 0.9226, 0.6265, 0.9226, 0.6265, 0.9598, 0.9402, 0.5088, 0.903, 0.5088, 0.903, 0.4324, 0.9402, 0.4324, 0.4716, 0.9598, 0.4716, 0.9226, 0.548, 0.9226, 0.548, 0.9598, 0.9402, 0.3539, 0.9402, 0.4304, 0.903, 0.4304, 0.903, 0.3539, 0.4696, 0.9598, 0.3932, 0.9598, 0.3932, 0.9226, 0.4696, 0.9226, 0.9598, 0.2755, 0.9598, 0.3519, 0.9226, 0.3519, 0.9226, 0.2755, 0.8637, 0.9598, 0.8637, 0.9226, 0.9402, 0.9226, 0.9402, 0.9598, 0.9598, 0.2735, 0.9226, 0.2735, 0.9226, 0.1971, 0.9598, 0.1971, 0.3147, 0.9598, 0.3147, 0.9226, 0.3912, 0.9226, 0.3912, 0.9598, 0.9598, 0.1951, 0.9226, 0.1951, 0.9226, 0.1186, 0.9598, 0.1186, 0.2363, 0.9598, 0.2363, 0.9226, 0.3127, 0.9226, 0.3127, 0.9598, 0.9598, 0.7657, 0.9422, 0.7657, 0.9422, 0.9206, 0.9598, 0.9206, 0.2343, 0.9402, 0.2343, 0.9226, 0.07943, 0.9226, 0.07943, 0.9402, 0.9598, 0.6088, 0.9422, 0.6088, 0.9422, 0.7637, 0.9598, 0.7637, 0.2343, 0.9598, 0.2343, 0.9422, 0.07943, 0.9422, 0.07943, 0.9598, 0.9598, 0.6068, 0.9598, 0.452, 0.9422, 0.452, 0.9422, 0.6068, 0.8617, 0.9598, 0.8617, 0.9422, 0.7069, 0.9422, 0.7069, 0.9598, 0.9598, 0.1166, 0.9598, 0.04022, 0.9226, 0.04022, 0.9226, 0.1166, 0.903, 0.03821, 0.9794, 0.03821, 0.9794, 0.001001, 0.903, 0.001001, 0.9794, 0.4304, 0.9794, 0.3539, 0.9422, 0.3539, 0.9422, 0.4304, 0.001001, 0.9794, 0.07743, 0.9794, 0.07743, 0.9422, 0.001001, 0.9422, 0.9794, 0.999, 0.9794, 0.9226, 0.9422, 0.9226, 0.9422, 0.999, 0.7069, 0.999, 0.7833, 0.999, 0.7833, 0.9618, 0.7069, 0.9618, 0.999, 0.3519, 0.999, 0.2755, 0.9618, 0.2755, 0.9618, 0.3519, 0.6285, 0.999, 0.7049, 0.999, 0.7049, 0.9618, 0.6285, 0.9618, 0.999, 0.2735, 0.999, 0.1971, 0.9618, 0.1971, 0.9618, 0.2735, 0.55, 0.999, 0.6265, 0.999, 0.6265, 0.9618, 0.55, 0.9618, 0.999, 0.1951, 0.999, 0.1186, 0.9618, 0.1186, 0.9618, 0.1951, 0.4716, 0.999, 0.548, 0.999, 0.548, 0.9618, 0.4716, 0.9618, 0.999, 0.1166, 0.9618, 0.1166, 0.9618, 0.04022, 0.999, 0.04022, 0.3932, 0.999, 0.3932, 0.9618, 0.4696, 0.9618, 0.4696, 0.999, 0.999, 0.8421, 0.9618, 0.8421, 0.9618, 0.7657, 0.999, 0.7657, 0.3147, 0.999, 0.3147, 0.9618, 0.3912, 0.9618, 0.3912, 0.999, 0.999, 0.7637, 0.9618, 0.7637, 0.9618, 0.6873, 0.999, 0.6873, 0.2363, 0.999, 0.2363, 0.9618, 0.3127, 0.9618, 0.3127, 0.999, 0.999, 0.6853, 0.9618, 0.6853, 0.9618, 0.6088, 0.999, 0.6088, 0.1579, 0.999, 0.1579, 0.9618, 0.2343, 0.9618, 0.2343, 0.999, 0.999, 0.6068, 0.9618, 0.6068, 0.9618, 0.5304, 0.999, 0.5304, 0.07943, 0.999, 0.07943, 0.9618, 0.1559, 0.9618, 0.1559, 0.999, 0.999, 0.9206, 0.9618, 0.9206, 0.9618, 0.8441, 0.999, 0.8441, 0.9402, 0.9618, 0.9402, 0.999, 0.8637, 0.999, 0.8637, 0.9618])
me_waterwheel.materials.append(mat_material)
me_waterwheel.use_remesh_preserve_volume = False
me_waterwheel.use_remesh_preserve_attributes = False
me_waterwheel.use_mirror_vertex_groups = False
me_waterwheel.update()

# ---- objects
ob_waterwheel = bpy.data.objects.new('waterwheel', me_waterwheel)
ob_camera = bpy.data.objects.new('Camera', cam_camera)

# ---- transforms, parenting, visibility, modifiers, constraints
ob_waterwheel.location = (-1.421e-07, -0.001543, -3.142e-07)
ob_waterwheel.rotation_euler = (-1.571, 9.635, 1.087e-08)
ob_waterwheel.scale = (0.5, 0.5, 0.1627)
ob_waterwheel.lock_rotations_4d = False
ob_waterwheel.empty_display_type = 'ARROWS'
ob_waterwheel.lineart.crease_threshold = 0.0
_m = ob_waterwheel.modifiers.new('EdgeSplit', 'EDGE_SPLIT')
_m.split_angle = 1.082
ob_camera.location = (7.481, -6.508, 5.344)
ob_camera.rotation_euler = (1.109, 0.01082, 0.8149)
ob_camera.lock_rotations_4d = False
ob_camera.empty_display_type = 'ARROWS'
ob_camera.color = (0.0, 0.0, 0.0, 0.0)
ob_camera.display_type = 'WIRE'
ob_camera.lineart.crease_threshold = 0.0

# ---- collection membership
col_collection_1.objects.link(ob_waterwheel)
col_collection_1.objects.link(ob_camera)

# ---- scene / render settings (as saved in the file)
scene.camera = ob_camera
scene.frame_start = 1; scene.frame_end = 120; scene.frame_set(120)
scene.render.engine = 'BLENDER_EEVEE_NEXT'
scene.render.image_settings.file_format = 'JPEG'
scene.render.image_settings.color_mode = 'RGB'
scene.render.image_settings.compression = 90
scene.render.resolution_x = 800
scene.render.resolution_y = 600
scene.render.pixel_aspect_x = 100.0
scene.render.pixel_aspect_y = 100.0
scene.render.fps = 15
scene.render.dither_intensity = 0.0
scene.render.use_compositing = False
scene.render.use_sequencer = False
scene.render.bake_margin = 2
scene.render.bake_bias = 0.0
scene.render.use_stamp_time = False
scene.render.use_stamp_date = False
scene.render.use_stamp_frame = False
scene.render.use_stamp_camera = False
scene.render.use_stamp_scene = False
scene.render.use_stamp_filename = False
scene.render.use_stamp_render_time = False
scene.render.stamp_font_size = 0
scene.cycles.use_denoising = False
scene.cycles.samples = 10
scene.cycles.sampling_pattern = 'TABULATED_SOBOL'
scene.cycles.light_sampling_threshold = 0.0
scene.cycles.use_adaptive_sampling = False
scene.cycles.use_light_tree = False
scene.cycles.blur_glossy = 0.0
scene.cycles.volume_bounces = 1
scene.cycles.pixel_filter_type = 'GAUSSIAN'
scene.cycles.sample_clamp_indirect = 0.0
scene.view_settings.view_transform = 'Raw'
bpy.context.view_layer.update()
